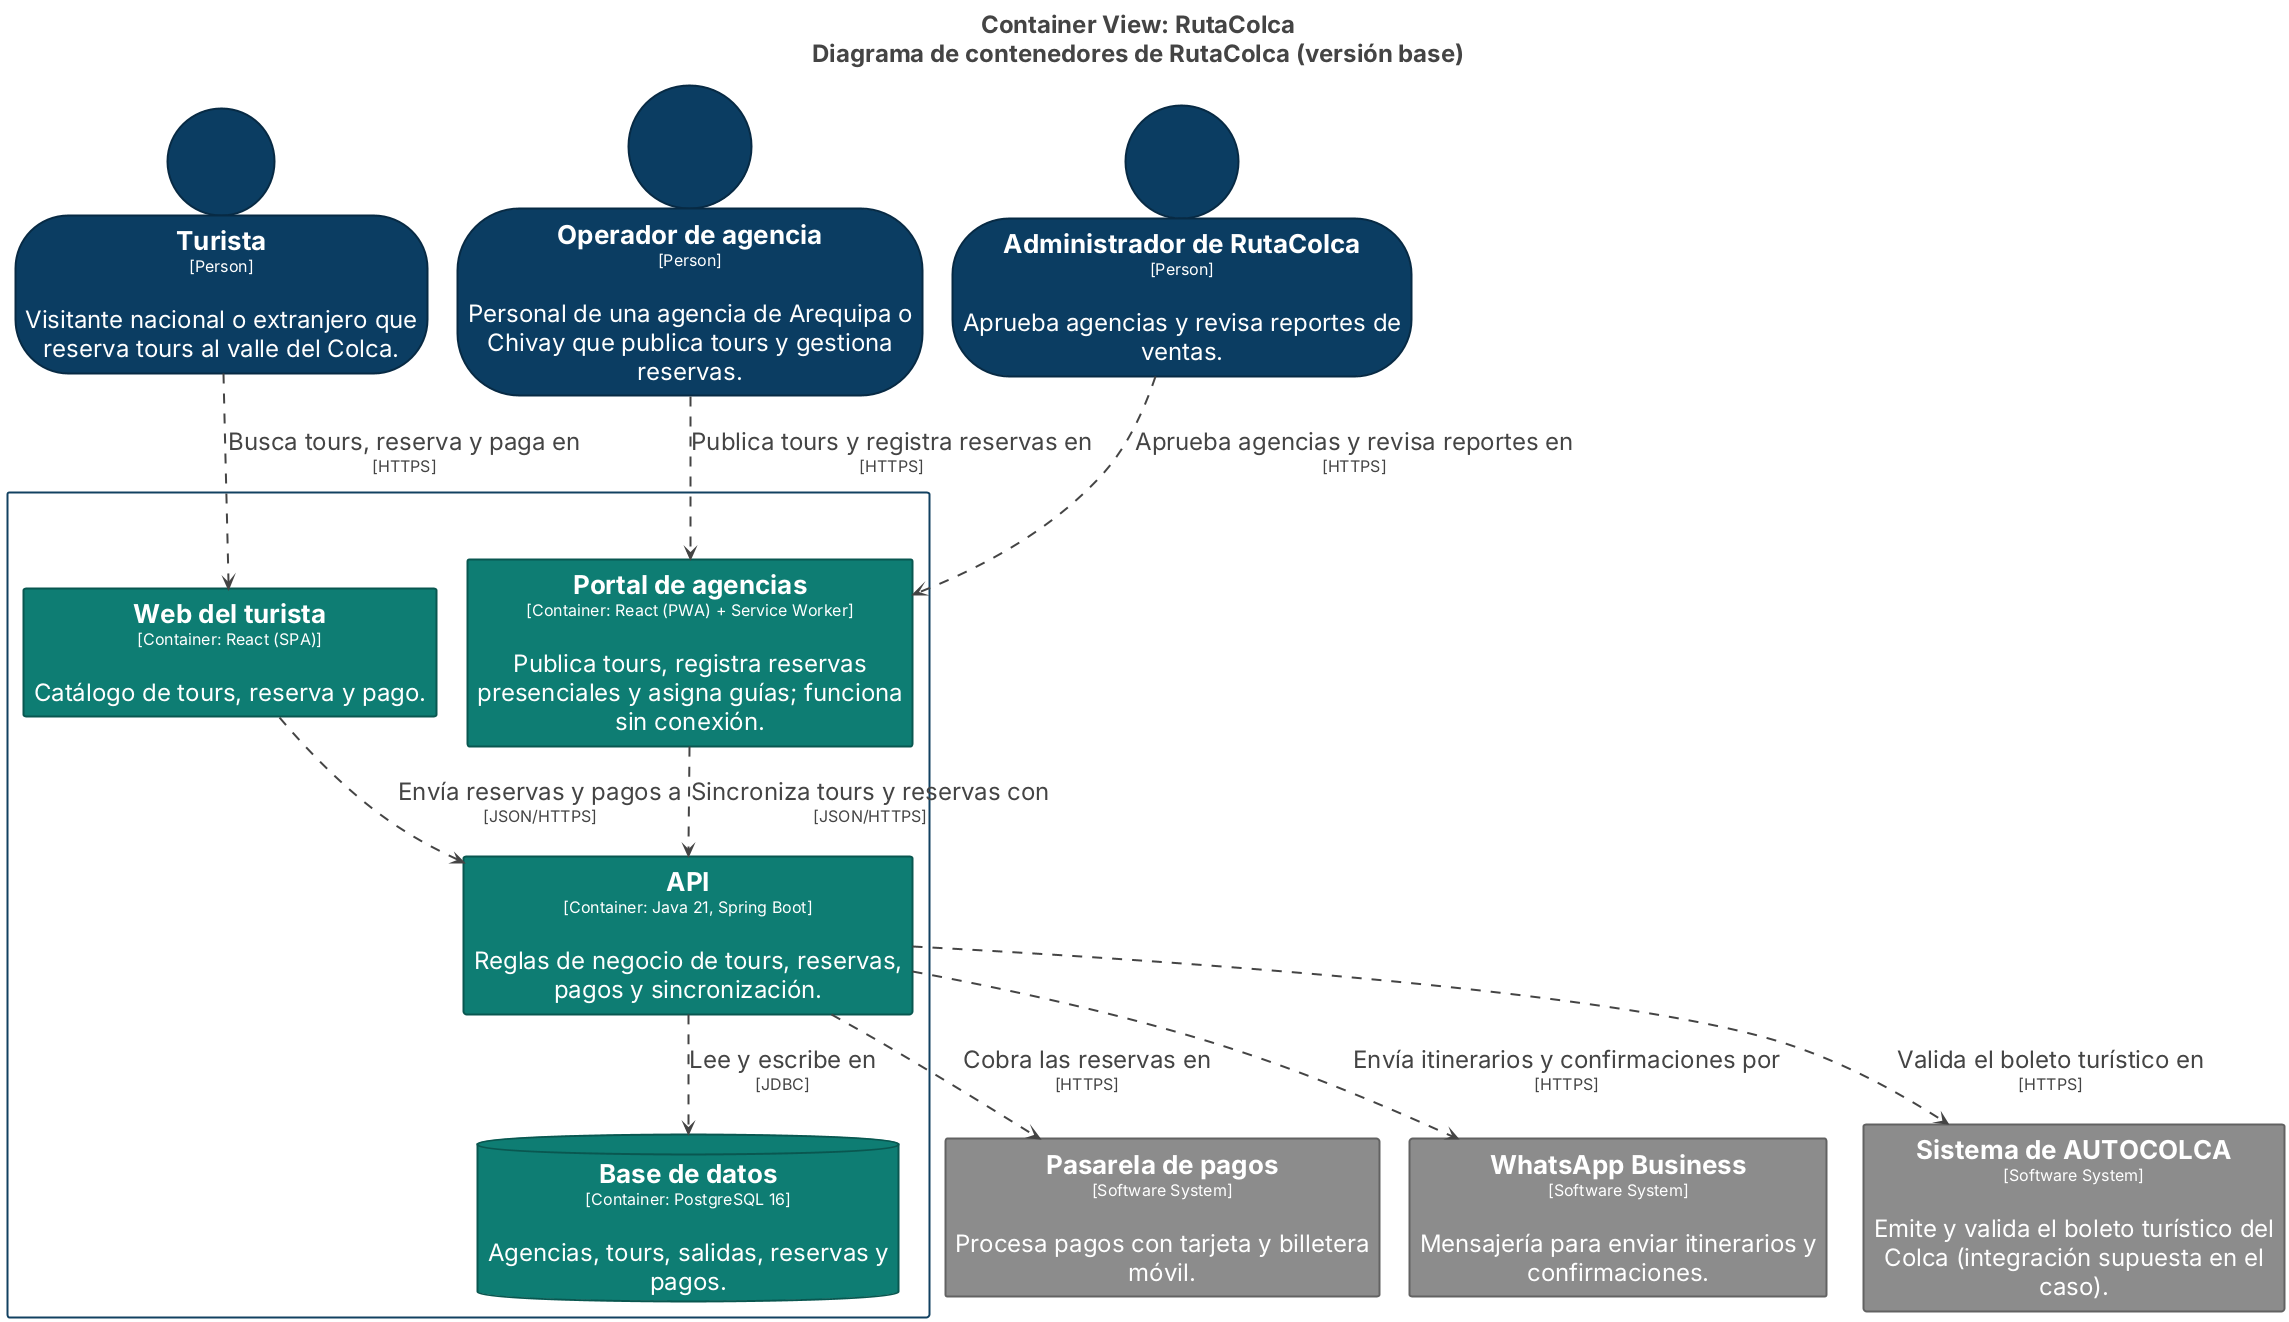

The diagram above was rendered by PlantUML. Its source (embedded in the PNG):
@startuml
title <size:24>Container View: RutaColca</size>\n<size:24>Diagrama de contenedores de RutaColca (versión base)</size>

set separator none
top to bottom direction
skinparam ranksep 60
skinparam nodesep 30
hide stereotype

<style>
  root {
    BackgroundColor: #ffffff;
    FontColor: #444444;
  }
  // Element,Container
  .Element-RWxlbWVudCxDb250YWluZXI= {
    BackgroundColor: #0e7d73;
    LineColor: #095750;
    LineStyle: 0;
    LineThickness: 2;
    FontColor: #ffffff;
    FontSize: 24;
    HorizontalAlignment: center;
    Shadowing: 0;
    MaximumWidth: 450;
  }
  // Element,Container,Database
  .Element-RWxlbWVudCxDb250YWluZXIsRGF0YWJhc2U= {
    BackgroundColor: #0e7d73;
    LineColor: #095750;
    LineStyle: 0;
    LineThickness: 2;
    FontColor: #ffffff;
    FontSize: 24;
    HorizontalAlignment: center;
    Shadowing: 0;
    MaximumWidth: 450;
  }
  // Element,Container,Web
  .Element-RWxlbWVudCxDb250YWluZXIsV2Vi {
    BackgroundColor: #0e7d73;
    LineColor: #095750;
    LineStyle: 0;
    LineThickness: 2;
    FontColor: #ffffff;
    FontSize: 24;
    HorizontalAlignment: center;
    Shadowing: 0;
    MaximumWidth: 450;
  }
  // Element,Person
  .Element-RWxlbWVudCxQZXJzb24= {
    BackgroundColor: #0b3d62;
    LineColor: #072a44;
    LineStyle: 0;
    LineThickness: 2;
    FontColor: #ffffff;
    FontSize: 24;
    HorizontalAlignment: center;
    Shadowing: 0;
    MaximumWidth: 450;
  }
  // Element,Software System,Externo
  .Element-RWxlbWVudCxTb2Z0d2FyZSBTeXN0ZW0sRXh0ZXJubw== {
    BackgroundColor: #8c8c8c;
    LineColor: #626262;
    LineStyle: 0;
    LineThickness: 2;
    FontColor: #ffffff;
    FontSize: 24;
    HorizontalAlignment: center;
    Shadowing: 0;
    MaximumWidth: 450;
  }
  // Relationship
  .Relationship-UmVsYXRpb25zaGlw {
    LineThickness: 2;
    LineStyle: 10-10;
    LineColor: #444444;
    FontColor: #444444;
    FontSize: 24;
  }
  // RutaColca
  .Boundary-UnV0YUNvbGNh {
    BackgroundColor: #ffffff;
    LineColor: #124161;
    LineStyle: 0;
    LineThickness: 2;
    FontColor: #ffffff;
    FontSize: 24;
    HorizontalAlignment: center;
    Shadowing: 0;
  }
</style>

person "==Turista\n<size:16>[Person]</size>\n\nVisitante nacional o extranjero que reserva tours al valle del Colca." <<Element-RWxlbWVudCxQZXJzb24=>> as Turista
person "==Operador de agencia\n<size:16>[Person]</size>\n\nPersonal de una agencia de Arequipa o Chivay que publica tours y gestiona reservas." <<Element-RWxlbWVudCxQZXJzb24=>> as Operadordeagencia
person "==Administrador de RutaColca\n<size:16>[Person]</size>\n\nAprueba agencias y revisa reportes de ventas." <<Element-RWxlbWVudCxQZXJzb24=>> as AdministradordeRutaColca
rectangle "==Pasarela de pagos\n<size:16>[Software System]</size>\n\nProcesa pagos con tarjeta y billetera móvil." <<Element-RWxlbWVudCxTb2Z0d2FyZSBTeXN0ZW0sRXh0ZXJubw==>> as Pasareladepagos
rectangle "==WhatsApp Business\n<size:16>[Software System]</size>\n\nMensajería para enviar itinerarios y confirmaciones." <<Element-RWxlbWVudCxTb2Z0d2FyZSBTeXN0ZW0sRXh0ZXJubw==>> as WhatsAppBusiness
rectangle "==Sistema de AUTOCOLCA\n<size:16>[Software System]</size>\n\nEmite y valida el boleto turístico del Colca (integración supuesta en el caso)." <<Element-RWxlbWVudCxTb2Z0d2FyZSBTeXN0ZW0sRXh0ZXJubw==>> as SistemadeAUTOCOLCA

rectangle "RutaColca\n<size:16>[Software System]</size>" <<Boundary-UnV0YUNvbGNh>> {
  database "==Base de datos\n<size:16>[Container: PostgreSQL 16]</size>\n\nAgencias, tours, salidas, reservas y pagos." <<Element-RWxlbWVudCxDb250YWluZXIsRGF0YWJhc2U=>> as RutaColca.Basededatos
  rectangle "==Web del turista\n<size:16>[Container: React (SPA)]</size>\n\nCatálogo de tours, reserva y pago." <<Element-RWxlbWVudCxDb250YWluZXIsV2Vi>> as RutaColca.Webdelturista
  rectangle "==Portal de agencias\n<size:16>[Container: React (PWA) + Service Worker]</size>\n\nPublica tours, registra reservas presenciales y asigna guías; funciona sin conexión." <<Element-RWxlbWVudCxDb250YWluZXIsV2Vi>> as RutaColca.Portaldeagencias
  rectangle "==API\n<size:16>[Container: Java 21, Spring Boot]</size>\n\nReglas de negocio de tours, reservas, pagos y sincronización." <<Element-RWxlbWVudCxDb250YWluZXI=>> as RutaColca.API
}

Turista --> RutaColca.Webdelturista <<Relationship-UmVsYXRpb25zaGlw>> : "Busca tours, reserva y paga en\n<size:16>[HTTPS]</size>"
Operadordeagencia --> RutaColca.Portaldeagencias <<Relationship-UmVsYXRpb25zaGlw>> : "Publica tours y registra reservas en\n<size:16>[HTTPS]</size>"
AdministradordeRutaColca --> RutaColca.Portaldeagencias <<Relationship-UmVsYXRpb25zaGlw>> : "Aprueba agencias y revisa reportes en\n<size:16>[HTTPS]</size>"
RutaColca.Webdelturista --> RutaColca.API <<Relationship-UmVsYXRpb25zaGlw>> : "Envía reservas y pagos a\n<size:16>[JSON/HTTPS]</size>"
RutaColca.Portaldeagencias --> RutaColca.API <<Relationship-UmVsYXRpb25zaGlw>> : "Sincroniza tours y reservas con\n<size:16>[JSON/HTTPS]</size>"
RutaColca.API --> RutaColca.Basededatos <<Relationship-UmVsYXRpb25zaGlw>> : "Lee y escribe en\n<size:16>[JDBC]</size>"
RutaColca.API --> Pasareladepagos <<Relationship-UmVsYXRpb25zaGlw>> : "Cobra las reservas en\n<size:16>[HTTPS]</size>"
RutaColca.API --> SistemadeAUTOCOLCA <<Relationship-UmVsYXRpb25zaGlw>> : "Valida el boleto turístico en\n<size:16>[HTTPS]</size>"
RutaColca.API --> WhatsAppBusiness <<Relationship-UmVsYXRpb25zaGlw>> : "Envía itinerarios y confirmaciones por\n<size:16>[HTTPS]</size>"

@enduml